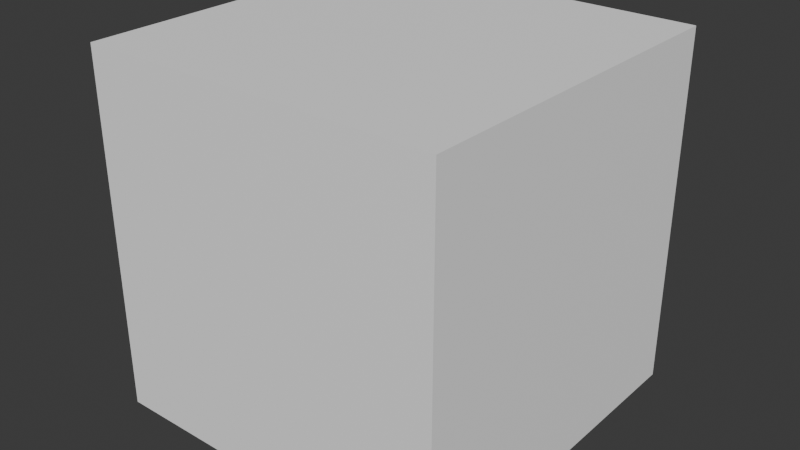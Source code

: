 # Source: Aurora_Nodes.blend  (saved by Blender 4.2.66; exported with 4.5.12 LTS)
import bpy
from mathutils import Matrix  # noqa: F401  (used for matrix-valued properties, if any)

bpy.ops.wm.read_factory_settings(use_empty=True)
scene = bpy.context.scene
scene.name = 'Scene'

# ---- collections
col_collection = bpy.data.collections.new('Collection'); scene.collection.children.link(col_collection)

# ---- images (referenced by path relative to the original .blend; pixels are not part of the script)
import os
ASSET_DIR = os.environ.get("B2B_ASSET_DIR", "")  # directory of the original .blend (textures are referenced by path, not embedded)
HERE = os.path.dirname(os.path.abspath(__file__))  # packed textures are extracted next to this script under _unpacked/

def load_image(name, relpath, width, height, colorspace="sRGB"):
    """Load a texture the original file referenced (path relative to the .blend, or extracted next to this script)."""
    p = next((c for c in (os.path.join(HERE, relpath), os.path.join(ASSET_DIR, relpath)) if relpath and os.path.exists(c)), "")
    if p:
        img = bpy.data.images.load(p, check_existing=True)
        img.name = name
    else:  # same state as the original file: an image datablock whose file is absent (Cycles renders it pink)
        img = bpy.data.images.new(name, width, height)
        img.source = "FILE"
        img.filepath = "//" + (relpath or name)
    img.colorspace_settings.name = colorspace
    return img
img_aurora_png = load_image('aurora.png', '_unpacked/aurora.05f1f708.png', 64, 64, 'sRGB')
img_white_png = load_image('white.png', '_unpacked/white.b12ee460.png', 64, 64, 'sRGB')
img_default_vector_png = load_image('default_vector.png', '_unpacked/default_vector.971c923e.png', 64, 64, 'Non-Color')

# ---- materials (node trees are filled in below, after node groups)
mat_aurora_nodes = bpy.data.materials.new('Aurora_Nodes')
mat_aurora_nodes.alpha_threshold = 0.0
mat_aurora_nodes.use_transparent_shadow = False
mat_aurora_nodes.roughness = 0.5
mat_aurora_nodes.line_color = (0.0, 0.0, 0.0, 1.0)

# ---- node groups
ng_auroramixer = bpy.data.node_groups.new('AuroraMixer', 'ShaderNodeTree')
_s = ng_auroramixer.interface.new_socket(name='Shader', in_out='OUTPUT', socket_type='NodeSocketShader')
_s = ng_auroramixer.interface.new_socket(name='UV', in_out='INPUT', socket_type='NodeSocketVector')
_s = ng_auroramixer.interface.new_socket(name='Surface 0', in_out='INPUT', socket_type='NodeSocketShader')
_s = ng_auroramixer.interface.new_socket(name='Surface 1', in_out='INPUT', socket_type='NodeSocketShader')
_s = ng_auroramixer.interface.new_socket(name='Surface 2', in_out='INPUT', socket_type='NodeSocketShader')
_s = ng_auroramixer.interface.new_socket(name='Surface 3', in_out='INPUT', socket_type='NodeSocketShader')
_s = ng_auroramixer.interface.new_socket(name='Surface 4', in_out='INPUT', socket_type='NodeSocketShader')
_N = ng_auroramixer.nodes; _L = ng_auroramixer.links
n0 = _N.new('NodeGroupOutput'); n0.name = 'Group Output'; n0.location = (100, -840)
n1 = _N.new('NodeGroupInput'); n1.name = 'Group Input'; n1.location = (-1040, 0)
n2 = _N.new('ShaderNodeMixShader'); n2.name = 'Mix Shader'; n2.location = (-80, -200)
n3 = _N.new('ShaderNodeMath'); n3.name = 'Math'; n3.location = (-620, -200)
n3.operation = 'LESS_THAN'
n3.inputs[1].default_value = 1.0
n4 = _N.new('ShaderNodeSeparateXYZ'); n4.name = 'Separate XYZ'; n4.location = (-1040, -200)
n5 = _N.new('ShaderNodeMath'); n5.name = 'Math.001'; n5.location = (-620, -360)
n5.operation = 'GREATER_THAN'
n5.inputs[1].default_value = 1.0
n6 = _N.new('ShaderNodeMath'); n6.name = 'Math.002'; n6.location = (-260, -360)
n6.operation = 'MULTIPLY'
n7 = _N.new('ShaderNodeMath'); n7.name = 'Math.003'; n7.location = (-440, -360)
n7.operation = 'LESS_THAN'
n7.inputs[1].default_value = 2.0
n8 = _N.new('ShaderNodeBsdfDiffuse'); n8.name = 'Diffuse BSDF'; n8.location = (-1040, 140)
n8.inputs[0].default_value = (0.0, 0.0, 0.0, 1.0)
n8.inputs[1].default_value = 1.0
n9 = _N.new('ShaderNodeMath'); n9.name = 'Math.004'; n9.location = (-620, -520)
n9.operation = 'GREATER_THAN'
n9.inputs[1].default_value = 2.0
n10 = _N.new('ShaderNodeMath'); n10.name = 'Math.005'; n10.location = (-260, -520)
n10.operation = 'MULTIPLY'
n11 = _N.new('ShaderNodeMath'); n11.name = 'Math.006'; n11.location = (-440, -520)
n11.operation = 'LESS_THAN'
n11.inputs[1].default_value = 3.0
n12 = _N.new('ShaderNodeMath'); n12.name = 'Math.007'; n12.location = (-620, -680)
n12.operation = 'GREATER_THAN'
n12.inputs[1].default_value = 3.0
n13 = _N.new('ShaderNodeMath'); n13.name = 'Math.008'; n13.location = (-260, -680)
n13.operation = 'MULTIPLY'
n14 = _N.new('ShaderNodeMath'); n14.name = 'Math.009'; n14.location = (-440, -680)
n14.operation = 'LESS_THAN'
n14.inputs[1].default_value = 4.0
n15 = _N.new('ShaderNodeMath'); n15.name = 'Math.010'; n15.location = (-620, -840)
n15.operation = 'GREATER_THAN'
n15.inputs[1].default_value = 4.0
n16 = _N.new('ShaderNodeMixShader'); n16.name = 'Mix Shader.001'; n16.location = (-80, -360)
n17 = _N.new('ShaderNodeMixShader'); n17.name = 'Mix Shader.002'; n17.location = (-80, -520)
n18 = _N.new('ShaderNodeMixShader'); n18.name = 'Mix Shader.003'; n18.location = (-80, -680)
n19 = _N.new('ShaderNodeMixShader'); n19.name = 'Mix Shader.004'; n19.location = (-80, -840)
_L.new(n1.outputs[0], n4.inputs[0])
_L.new(n4.outputs[0], n3.inputs[0])
_L.new(n4.outputs[0], n5.inputs[0])
_L.new(n5.outputs[0], n6.inputs[1])
_L.new(n7.outputs[0], n6.inputs[0])
_L.new(n8.outputs[0], n2.inputs[1])
_L.new(n1.outputs[1], n2.inputs[2])
_L.new(n3.outputs[0], n2.inputs[0])
_L.new(n9.outputs[0], n10.inputs[1])
_L.new(n11.outputs[0], n10.inputs[0])
_L.new(n12.outputs[0], n13.inputs[1])
_L.new(n14.outputs[0], n13.inputs[0])
_L.new(n4.outputs[0], n9.inputs[0])
_L.new(n4.outputs[0], n12.inputs[0])
_L.new(n4.outputs[0], n15.inputs[0])
_L.new(n4.outputs[0], n11.inputs[0])
_L.new(n4.outputs[0], n14.inputs[0])
_L.new(n17.outputs[0], n18.inputs[1])
_L.new(n16.outputs[0], n17.inputs[1])
_L.new(n2.outputs[0], n16.inputs[1])
_L.new(n6.outputs[0], n16.inputs[0])
_L.new(n10.outputs[0], n17.inputs[0])
_L.new(n13.outputs[0], n18.inputs[0])
_L.new(n1.outputs[2], n16.inputs[2])
_L.new(n1.outputs[3], n17.inputs[2])
_L.new(n1.outputs[4], n18.inputs[2])
_L.new(n1.outputs[5], n19.inputs[2])
_L.new(n18.outputs[0], n19.inputs[1])
_L.new(n19.outputs[0], n0.inputs[0])
_L.new(n15.outputs[0], n19.inputs[0])
_L.new(n4.outputs[0], n7.inputs[0])
n0.is_active_output = True
ng_aurora_decode_a3 = bpy.data.node_groups.new('Aurora Decode A3', 'ShaderNodeTree')
_s = ng_aurora_decode_a3.interface.new_socket(name='Final Color', in_out='OUTPUT', socket_type='NodeSocketColor')
_s = ng_aurora_decode_a3.interface.new_socket(name='Metallic', in_out='OUTPUT', socket_type='NodeSocketFloat')
_s = ng_aurora_decode_a3.interface.new_socket(name='Roughness', in_out='OUTPUT', socket_type='NodeSocketFloat')
_s = ng_aurora_decode_a3.interface.new_socket(name='Normal', in_out='OUTPUT', socket_type='NodeSocketVector')
_s = ng_aurora_decode_a3.interface.new_socket(name='Illumination', in_out='OUTPUT', socket_type='NodeSocketColor')
_s = ng_aurora_decode_a3.interface.new_socket(name='Occlusion', in_out='OUTPUT', socket_type='NodeSocketFloat')
_s = ng_aurora_decode_a3.interface.new_socket(name='Aurora RGB', in_out='INPUT', socket_type='NodeSocketVector')
_s.min_value = -1e+04
_s.max_value = 1e+04
_s = ng_aurora_decode_a3.interface.new_socket(name='Aurora Alpha', in_out='INPUT', socket_type='NodeSocketFloat')
_s = ng_aurora_decode_a3.interface.new_socket(name='Diffuse', in_out='INPUT', socket_type='NodeSocketColor')
_s.default_value = (1.0, 1.0, 1.0, 1.0)
_s = ng_aurora_decode_a3.interface.new_socket(name='Normal Map', in_out='INPUT', socket_type='NodeSocketColor')
_s.default_value = (0.2195, 0.2086, 1.0, 1.0)
_s = ng_aurora_decode_a3.interface.new_socket(name='Roughness Add', in_out='INPUT', socket_type='NodeSocketFloat')
_s.default_value = 0.2
_s = ng_aurora_decode_a3.interface.new_socket(name='Illumination Color', in_out='INPUT', socket_type='NodeSocketColor')
_s.default_value = (1.0, 1.0, 1.0, 1.0)
_N = ng_aurora_decode_a3.nodes; _L = ng_aurora_decode_a3.links
n0 = _N.new('NodeGroupOutput'); n0.name = 'Group Output'; n0.location = (180, 80)
n1 = _N.new('NodeGroupInput'); n1.name = 'Group Input'; n1.location = (-660, 0)
n2 = _N.new('ShaderNodeSeparateXYZ'); n2.name = 'Separate XYZ'; n2.location = (-480, 80)
n3 = _N.new('ShaderNodeVectorMath'); n3.name = 'Vector Math'; n3.location = (-260, 40)
n3.operation = 'MULTIPLY'
n4 = _N.new('ShaderNodeVectorMath'); n4.name = 'Vector Math.001'; n4.location = (-280, 200)
n4.operation = 'MULTIPLY'
n5 = _N.new('ShaderNodeNormalMap'); n5.name = 'Normal Map'; n5.location = (-160, -120)
n6 = _N.new('ShaderNodeMath'); n6.name = 'Math.001'; n6.location = (-60, 220)
n7 = _N.new('ShaderNodeSeparateColor'); n7.name = 'Separate Color'; n7.location = (-500, -300)
n8 = _N.new('ShaderNodeCombineColor'); n8.name = 'Combine Color'; n8.location = (-160, -280)
n9 = _N.new('ShaderNodeMath'); n9.name = 'Math'; n9.location = (-320, -160)
n9.operation = 'SUBTRACT'
n9.inputs[0].default_value = 1.0
_L.new(n1.outputs[0], n2.inputs[0])
_L.new(n2.outputs[0], n0.inputs[1])
_L.new(n3.outputs[0], n0.inputs[4])
_L.new(n1.outputs[1], n0.inputs[5])
_L.new(n1.outputs[2], n4.inputs[0])
_L.new(n1.outputs[1], n4.inputs[1])
_L.new(n4.outputs[0], n0.inputs[0])
_L.new(n5.outputs[0], n0.inputs[3])
_L.new(n6.outputs[0], n0.inputs[2])
_L.new(n2.outputs[1], n6.inputs[1])
_L.new(n1.outputs[4], n6.inputs[0])
_L.new(n1.outputs[3], n7.inputs[0])
_L.new(n7.outputs[2], n8.inputs[2])
_L.new(n2.outputs[2], n3.inputs[0])
_L.new(n1.outputs[5], n3.inputs[1])
_L.new(n7.outputs[0], n8.inputs[0])
_L.new(n7.outputs[1], n9.inputs[1])
_L.new(n9.outputs[0], n8.inputs[1])
_L.new(n8.outputs[0], n5.inputs[1])
n0.is_active_output = True
ng_aurora_principled = bpy.data.node_groups.new('Aurora Principled', 'ShaderNodeTree')
_s = ng_aurora_principled.interface.new_socket(name='Shader', in_out='OUTPUT', socket_type='NodeSocketShader')
_s = ng_aurora_principled.interface.new_socket(name='UV', in_out='INPUT', socket_type='NodeSocketVector')
_s = ng_aurora_principled.interface.new_socket(name='Aurora RGB', in_out='INPUT', socket_type='NodeSocketVector')
_s.min_value = -1e+04
_s.max_value = 1e+04
_s.hide_value = True
_s = ng_aurora_principled.interface.new_socket(name='Aurora Alpha', in_out='INPUT', socket_type='NodeSocketFloat')
_s.default_value = 1.0
_s = ng_aurora_principled.interface.new_socket(name='Diffuse', in_out='INPUT', socket_type='NodeSocketColor')
_s.default_value = (1.0, 1.0, 1.0, 1.0)
_s = ng_aurora_principled.interface.new_socket(name='Normal Map', in_out='INPUT', socket_type='NodeSocketColor')
_s.default_value = (0.2195, 0.2086, 1.0, 1.0)
_s = ng_aurora_principled.interface.new_socket(name='Roughness Add', in_out='INPUT', socket_type='NodeSocketFloat')
_s.default_value = 0.2
_s = ng_aurora_principled.interface.new_socket(name='Illumination Color', in_out='INPUT', socket_type='NodeSocketColor')
_s.default_value = (1.0, 1.0, 1.0, 1.0)
ng_aurora_principled.interface.new_panel('Texture Set 0')
ng_aurora_principled.interface.new_panel('Texture Set 1')
_s = ng_aurora_principled.interface.new_socket(name='Aurora RGB', in_out='INPUT', socket_type='NodeSocketVector')
_s.min_value = -1e+04
_s.max_value = 1e+04
_s.hide_value = True
_s = ng_aurora_principled.interface.new_socket(name='Aurora Alpha', in_out='INPUT', socket_type='NodeSocketFloat')
_s.default_value = 1.0
_s = ng_aurora_principled.interface.new_socket(name='Diffuse', in_out='INPUT', socket_type='NodeSocketColor')
_s = ng_aurora_principled.interface.new_socket(name='Normal Map', in_out='INPUT', socket_type='NodeSocketColor')
_s.default_value = (0.2195, 0.2086, 1.0, 1.0)
_s = ng_aurora_principled.interface.new_socket(name='Illumination Color', in_out='INPUT', socket_type='NodeSocketColor')
_s.default_value = (1.0, 1.0, 1.0, 1.0)
_s = ng_aurora_principled.interface.new_socket(name='Roughness Add', in_out='INPUT', socket_type='NodeSocketFloat')
_s.default_value = 0.2
ng_aurora_principled.interface.new_panel('Texture Set 2')
_s = ng_aurora_principled.interface.new_socket(name='Aurora RGB', in_out='INPUT', socket_type='NodeSocketVector')
_s.min_value = -1e+04
_s.max_value = 1e+04
_s.hide_value = True
_s = ng_aurora_principled.interface.new_socket(name='Aurora Alpha', in_out='INPUT', socket_type='NodeSocketFloat')
_s.default_value = 1.0
_s = ng_aurora_principled.interface.new_socket(name='Diffuse', in_out='INPUT', socket_type='NodeSocketColor')
_s = ng_aurora_principled.interface.new_socket(name='Normal Map', in_out='INPUT', socket_type='NodeSocketColor')
_s.default_value = (0.2195, 0.2086, 1.0, 1.0)
_s = ng_aurora_principled.interface.new_socket(name='Roughness Add', in_out='INPUT', socket_type='NodeSocketFloat')
_s.default_value = 0.2
_s = ng_aurora_principled.interface.new_socket(name='Illumination Color', in_out='INPUT', socket_type='NodeSocketColor')
_s.default_value = (1.0, 1.0, 1.0, 1.0)
ng_aurora_principled.interface.new_panel('Texture Set 3')
_s = ng_aurora_principled.interface.new_socket(name='Aurora RGB', in_out='INPUT', socket_type='NodeSocketVector')
_s.min_value = -1e+04
_s.max_value = 1e+04
_s.hide_value = True
_s = ng_aurora_principled.interface.new_socket(name='Aurora Alpha', in_out='INPUT', socket_type='NodeSocketFloat')
_s.default_value = 1.0
_s = ng_aurora_principled.interface.new_socket(name='Diffuse', in_out='INPUT', socket_type='NodeSocketColor')
_s = ng_aurora_principled.interface.new_socket(name='Normal Map', in_out='INPUT', socket_type='NodeSocketColor')
_s.default_value = (0.2195, 0.2086, 1.0, 1.0)
_s = ng_aurora_principled.interface.new_socket(name='Roughness Add', in_out='INPUT', socket_type='NodeSocketFloat')
_s.default_value = 0.2
_s = ng_aurora_principled.interface.new_socket(name='Illumination Color', in_out='INPUT', socket_type='NodeSocketColor')
_s.default_value = (1.0, 1.0, 1.0, 1.0)
ng_aurora_principled.interface.new_panel('Texture Set 4')
_s = ng_aurora_principled.interface.new_socket(name='Aurora RGB', in_out='INPUT', socket_type='NodeSocketVector')
_s.min_value = -1e+04
_s.max_value = 1e+04
_s.hide_value = True
_s = ng_aurora_principled.interface.new_socket(name='Aurora Alpha', in_out='INPUT', socket_type='NodeSocketFloat')
_s.default_value = 1.0
_s = ng_aurora_principled.interface.new_socket(name='Diffuse', in_out='INPUT', socket_type='NodeSocketColor')
_s = ng_aurora_principled.interface.new_socket(name='Normal Map', in_out='INPUT', socket_type='NodeSocketColor')
_s.default_value = (0.2195, 0.2086, 1.0, 1.0)
_s = ng_aurora_principled.interface.new_socket(name='Roughness Add', in_out='INPUT', socket_type='NodeSocketFloat')
_s.default_value = 0.2
_s = ng_aurora_principled.interface.new_socket(name='Illumination Color', in_out='INPUT', socket_type='NodeSocketColor')
_s.default_value = (1.0, 1.0, 1.0, 1.0)
_N = ng_aurora_principled.nodes; _L = ng_aurora_principled.links
n0 = _N.new('NodeGroupOutput'); n0.name = 'Group Output'; n0.location = (620, -300)
n1 = _N.new('NodeGroupInput'); n1.name = 'Group Input'; n1.location = (-1140, -260)
n2 = _N.new('ShaderNodeBsdfPrincipled'); n2.name = 'Principled BSDF.003'; n2.location = (-220, -380)
n2.inputs[28].default_value = 1.0
n3 = _N.new('ShaderNodeGroup'); n3.name = 'Group.004'; n3.location = (380, -300)
n3.node_tree = ng_auroramixer
n4 = _N.new('ShaderNodeGroup'); n4.name = 'Group.005'; n4.location = (-400, -380)
n4.node_tree = ng_aurora_decode_a3
n5 = _N.new('ShaderNodeBsdfPrincipled'); n5.name = 'Principled BSDF.004'; n5.location = (-220, 440)
n5.inputs[28].default_value = 1.0
n6 = _N.new('ShaderNodeGroup'); n6.name = 'Group.006'; n6.location = (-400, 440)
n6.node_tree = ng_aurora_decode_a3
n7 = _N.new('ShaderNodeBsdfPrincipled'); n7.name = 'Principled BSDF.005'; n7.location = (-220, 40)
n7.inputs[28].default_value = 1.0
n8 = _N.new('ShaderNodeGroup'); n8.name = 'Group.007'; n8.location = (-400, 40)
n8.node_tree = ng_aurora_decode_a3
n9 = _N.new('ShaderNodeBsdfPrincipled'); n9.name = 'Principled BSDF.006'; n9.location = (-220, -1200)
n9.inputs[28].default_value = 1.0
n10 = _N.new('ShaderNodeGroup'); n10.name = 'Group.008'; n10.location = (-400, -1200)
n10.node_tree = ng_aurora_decode_a3
n11 = _N.new('ShaderNodeBsdfPrincipled'); n11.name = 'Principled BSDF.007'; n11.location = (-220, -780)
n11.inputs[28].default_value = 1.0
n12 = _N.new('ShaderNodeGroup'); n12.name = 'Group.009'; n12.location = (-400, -780)
n12.node_tree = ng_aurora_decode_a3
n13 = _N.new('NodeReroute'); n13.name = 'Reroute'; n13.location = (-360, 480)
n13.width = 16
n13.socket_idname = 'NodeSocketVector'
n14 = _N.new('NodeReroute'); n14.name = 'Reroute.001'; n14.location = (20, 480)
n14.width = 16
n14.socket_idname = 'NodeSocketVector'
_L.new(n6.outputs[1], n5.inputs[1])
_L.new(n8.outputs[0], n7.inputs[0])
_L.new(n2.outputs[0], n3.inputs[3])
_L.new(n6.outputs[3], n5.inputs[5])
_L.new(n6.outputs[2], n5.inputs[2])
_L.new(n4.outputs[4], n2.inputs[27])
_L.new(n4.outputs[2], n2.inputs[2])
_L.new(n6.outputs[0], n5.inputs[0])
_L.new(n8.outputs[3], n7.inputs[5])
_L.new(n4.outputs[0], n2.inputs[0])
_L.new(n8.outputs[2], n7.inputs[2])
_L.new(n8.outputs[4], n7.inputs[27])
_L.new(n5.outputs[0], n3.inputs[1])
_L.new(n6.outputs[4], n5.inputs[27])
_L.new(n8.outputs[1], n7.inputs[1])
_L.new(n7.outputs[0], n3.inputs[2])
_L.new(n4.outputs[1], n2.inputs[1])
_L.new(n4.outputs[3], n2.inputs[5])
_L.new(n3.outputs[0], n0.inputs[0])
_L.new(n1.outputs[1], n6.inputs[0])
_L.new(n1.outputs[2], n6.inputs[1])
_L.new(n1.outputs[3], n6.inputs[2])
_L.new(n1.outputs[4], n6.inputs[3])
_L.new(n1.outputs[5], n6.inputs[4])
_L.new(n1.outputs[6], n6.inputs[5])
_L.new(n1.outputs[7], n8.inputs[0])
_L.new(n1.outputs[8], n8.inputs[1])
_L.new(n1.outputs[9], n8.inputs[2])
_L.new(n1.outputs[10], n8.inputs[3])
_L.new(n1.outputs[12], n8.inputs[4])
_L.new(n1.outputs[11], n8.inputs[5])
_L.new(n1.outputs[13], n4.inputs[0])
_L.new(n1.outputs[14], n4.inputs[1])
_L.new(n1.outputs[15], n4.inputs[2])
_L.new(n1.outputs[16], n4.inputs[3])
_L.new(n1.outputs[17], n4.inputs[4])
_L.new(n1.outputs[18], n4.inputs[5])
_L.new(n12.outputs[0], n11.inputs[0])
_L.new(n10.outputs[4], n9.inputs[27])
_L.new(n10.outputs[2], n9.inputs[2])
_L.new(n12.outputs[3], n11.inputs[5])
_L.new(n10.outputs[0], n9.inputs[0])
_L.new(n12.outputs[2], n11.inputs[2])
_L.new(n12.outputs[4], n11.inputs[27])
_L.new(n12.outputs[1], n11.inputs[1])
_L.new(n10.outputs[1], n9.inputs[1])
_L.new(n10.outputs[3], n9.inputs[5])
_L.new(n1.outputs[19], n12.inputs[0])
_L.new(n1.outputs[20], n12.inputs[1])
_L.new(n1.outputs[21], n12.inputs[2])
_L.new(n1.outputs[22], n12.inputs[3])
_L.new(n1.outputs[23], n12.inputs[4])
_L.new(n1.outputs[24], n12.inputs[5])
_L.new(n1.outputs[25], n10.inputs[0])
_L.new(n1.outputs[26], n10.inputs[1])
_L.new(n1.outputs[27], n10.inputs[2])
_L.new(n1.outputs[28], n10.inputs[3])
_L.new(n1.outputs[29], n10.inputs[4])
_L.new(n1.outputs[30], n10.inputs[5])
_L.new(n11.outputs[0], n3.inputs[4])
_L.new(n9.outputs[0], n3.inputs[5])
_L.new(n1.outputs[0], n13.inputs[0])
_L.new(n14.outputs[0], n3.inputs[0])
_L.new(n13.outputs[0], n14.inputs[0])
n0.is_active_output = True

# ---- material node trees
mat_aurora_nodes.use_nodes = True; mat_aurora_nodes.node_tree.nodes.clear()
_N = mat_aurora_nodes.node_tree.nodes; _L = mat_aurora_nodes.node_tree.links
n0 = _N.new('ShaderNodeOutputMaterial'); n0.name = 'Material Output.001'; n0.location = (-20, 280)
n1 = _N.new('ShaderNodeUVMap'); n1.name = 'UV Map'; n1.location = (-440, 300)
n1.uv_map = 'UVMap'
n2 = _N.new('ShaderNodeGroup'); n2.name = 'Group'; n2.location = (-200, 280)
n2.node_tree = ng_aurora_principled
n2.inputs[5].default_value = 0.2
n2.inputs[6].default_value = (1.0, 1.0, 1.0, 1.0)
n2.inputs[7].default_value = (0.0, 0.0, 0.0)
n2.inputs[8].default_value = 1.0
n2.inputs[9].default_value = (0.0, 0.0, 0.0, 1.0)
n2.inputs[10].default_value = (0.2195, 0.2086, 1.0, 1.0)
n2.inputs[11].default_value = (1.0, 1.0, 1.0, 1.0)
n2.inputs[12].default_value = 0.2
n2.inputs[13].default_value = (0.0, 0.0, 0.0)
n2.inputs[14].default_value = 1.0
n2.inputs[15].default_value = (0.0, 0.0, 0.0, 1.0)
n2.inputs[16].default_value = (0.2195, 0.2086, 1.0, 1.0)
n2.inputs[17].default_value = 0.2
n2.inputs[18].default_value = (1.0, 1.0, 1.0, 1.0)
n2.inputs[19].default_value = (0.0, 0.0, 0.0)
n2.inputs[20].default_value = 1.0
n2.inputs[21].default_value = (0.0, 0.0, 0.0, 1.0)
n2.inputs[22].default_value = (0.2195, 0.2086, 1.0, 1.0)
n2.inputs[23].default_value = 0.2
n2.inputs[24].default_value = (1.0, 1.0, 1.0, 1.0)
n2.inputs[25].default_value = (0.0, 0.0, 0.0)
n2.inputs[26].default_value = 1.0
n2.inputs[27].default_value = (0.0, 0.0, 0.0, 1.0)
n2.inputs[28].default_value = (0.2195, 0.2086, 1.0, 1.0)
n2.inputs[29].default_value = 0.2
n2.inputs[30].default_value = (1.0, 1.0, 1.0, 1.0)
n3 = _N.new('ShaderNodeTexImage'); n3.name = 'AuroraTexture'; n3.location = (-520, 180)
n3.label = 'Aurora A3 Texture'
n3.hide = True
n3.image = img_aurora_png
n4 = _N.new('ShaderNodeTexImage'); n4.name = 'DiffuseTexture'; n4.location = (-520, 140)
n4.label = 'Diffuse Texture'
n4.hide = True
n4.image = img_white_png
n5 = _N.new('ShaderNodeTexImage'); n5.name = 'NormalTexture'; n5.location = (-520, 100)
n5.label = 'Normal Texture'
n5.hide = True
n5.image = img_default_vector_png
_L.new(n2.outputs[0], n0.inputs[0])
_L.new(n1.outputs[0], n2.inputs[0])
_L.new(n3.outputs[0], n2.inputs[1])
_L.new(n3.outputs[1], n2.inputs[2])
_L.new(n4.outputs[0], n2.inputs[3])
_L.new(n5.outputs[0], n2.inputs[4])
n0.is_active_output = True

# ---- world
world_world = bpy.data.worlds.new('World'); scene.world = world_world
world_world.use_nodes = True; world_world.node_tree.nodes.clear()
_N = world_world.node_tree.nodes; _L = world_world.node_tree.links
n0 = _N.new('ShaderNodeOutputWorld'); n0.name = 'World Output'; n0.location = (300, 300)
n1 = _N.new('ShaderNodeBackground'); n1.name = 'Background'; n1.location = (10, 300)
n1.inputs[0].default_value = (0.05088, 0.05088, 0.05088, 1.0)
_L.new(n1.outputs[0], n0.inputs[0])
n0.is_active_output = True
world_world.color = (0.05088, 0.05088, 0.05088)
world_world.sun_shadow_jitter_overblur = 0.0

# ---- meshes
me_cube = bpy.data.meshes.new('Cube')
me_cube.from_pydata([(1.0, 1.0, 1.0), (1.0, 1.0, -1.0), (1.0, -1.0, 1.0), (1.0, -1.0, -1.0), (-1.0, 1.0, 1.0), (-1.0, 1.0, -1.0), (-1.0, -1.0, 1.0), (-1.0, -1.0, -1.0)], [], [(0, 4, 6, 2), (3, 2, 6, 7), (7, 6, 4, 5), (5, 1, 3, 7), (1, 0, 2, 3), (5, 4, 0, 1)])
_uv = me_cube.uv_layers.new(name='UVMap')
_uv.uv.foreach_set('vector', [0.625, 0.5, 0.875, 0.5, 0.875, 0.75, 0.625, 0.75, 0.375, 0.75, 0.625, 0.75, 0.625, 1.0, 0.375, 1.0, 0.375, 0.0, 0.625, 0.0, 0.625, 0.25, 0.375, 0.25, 0.125, 0.5, 0.375, 0.5, 0.375, 0.75, 0.125, 0.75, 0.375, 0.5, 0.625, 0.5, 0.625, 0.75, 0.375, 0.75, 0.375, 0.25, 0.625, 0.25, 0.625, 0.5, 0.375, 0.5])
me_cube.materials.append(mat_aurora_nodes)
me_cube.use_mirror_vertex_groups = False
me_cube.update()

# ---- objects
ob_aurorademocube = bpy.data.objects.new('AuroraDemoCube', me_cube)

# ---- transforms, parenting, visibility, modifiers, constraints
ob_aurorademocube.location = (0.0, 0.0, 0.0)
ob_aurorademocube.lock_rotations_4d = False
ob_aurorademocube.empty_display_type = 'ARROWS'
ob_aurorademocube.lineart.crease_threshold = 0.0

# ---- collection membership
col_collection.objects.link(ob_aurorademocube)

# ---- scene / render settings (as saved in the file)
scene.frame_start = 1; scene.frame_end = 250; scene.frame_set(1)
scene.render.engine = 'BLENDER_EEVEE_NEXT'
bpy.context.view_layer.update()

# ---- added for rendering (the .blend has no active camera and no usable light): camera, sun
cam_auto = bpy.data.cameras.new('AutoCamera')
cam_auto.lens = 50.0
cam_auto.sensor_width = 36.0
cam_auto.clip_end = 1000.0
ob_auto_camera = bpy.data.objects.new('AutoCamera', cam_auto)
scene.collection.objects.link(ob_auto_camera)
ob_auto_camera.location = (3.20507, -3.84609, 2.56406)
ob_auto_camera.rotation_euler = (1.09748, -7.21219e-08, 0.694738)
scene.camera = ob_auto_camera
light_auto_sun = bpy.data.lights.new('AutoSun', 'SUN')
light_auto_sun.energy = 3.0
light_auto_sun.angle = 0.0523599
ob_auto_sun = bpy.data.objects.new('AutoSun', light_auto_sun)
scene.collection.objects.link(ob_auto_sun)
ob_auto_sun.rotation_euler = (0.872665, 0.174533, 0.523599)
bpy.context.view_layer.update()
